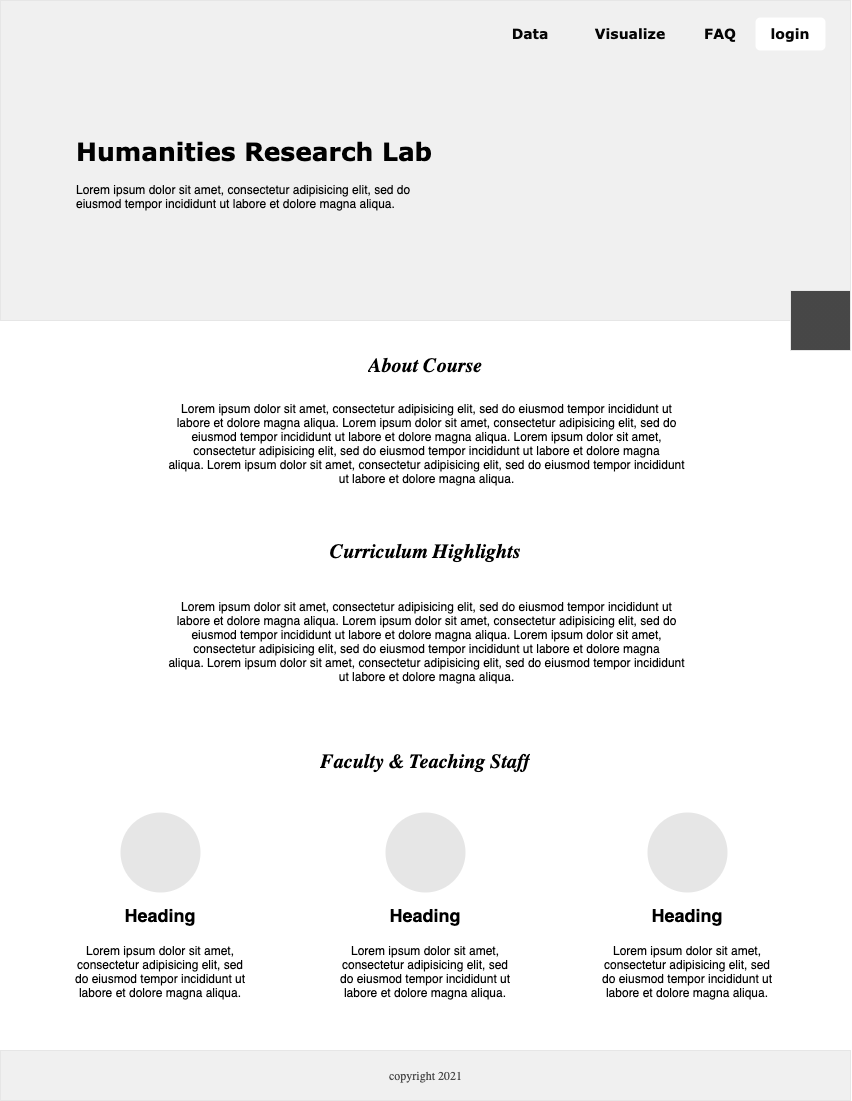

The diagram above was exported from draw.io. Its source (the exported page's mxGraphModel, read from the mxfile embedded in the PNG):
<mxGraphModel dx="2315" dy="1220" grid="1" gridSize="10" guides="1" tooltips="1" connect="1" arrows="1" fold="1" page="1" pageScale="1" pageWidth="850" pageHeight="1100" math="0" shadow="0">
  <root>
    <mxCell id="0" />
    <mxCell id="1" parent="0" />
    <mxCell id="YY4UNMpIoyO9J7aAxwGe-24" value="" style="rounded=0;whiteSpace=wrap;html=1;strokeWidth=1;strokeColor=none;fillColor=#FFFFFF;" vertex="1" parent="1">
      <mxGeometry y="320" width="850" height="730" as="geometry" />
    </mxCell>
    <mxCell id="YY4UNMpIoyO9J7aAxwGe-1" value="" style="rounded=0;whiteSpace=wrap;html=1;strokeColor=#E6E6E6;strokeWidth=1;fillColor=#F0F0F0;" vertex="1" parent="1">
      <mxGeometry width="850" height="320" as="geometry" />
    </mxCell>
    <mxCell id="YY4UNMpIoyO9J7aAxwGe-18" value="" style="rounded=1;whiteSpace=wrap;html=1;strokeColor=none;fillColor=#FFFFFF;" vertex="1" parent="1">
      <mxGeometry x="755" y="17" width="70" height="33" as="geometry" />
    </mxCell>
    <mxCell id="YY4UNMpIoyO9J7aAxwGe-6" value="&lt;h1&gt;&lt;font style=&quot;font-size: 14px&quot; face=&quot;Verdana&quot; color=&quot;#050505&quot;&gt;login&lt;/font&gt;&lt;/h1&gt;" style="text;html=1;strokeColor=none;fillColor=none;align=center;verticalAlign=middle;whiteSpace=wrap;rounded=0;" vertex="1" parent="1">
      <mxGeometry x="760" y="28" width="60" height="4" as="geometry" />
    </mxCell>
    <mxCell id="YY4UNMpIoyO9J7aAxwGe-8" value="&lt;h1&gt;&lt;font style=&quot;font-size: 14px&quot; face=&quot;Verdana&quot; color=&quot;#050505&quot;&gt;FAQ&lt;/font&gt;&lt;/h1&gt;" style="text;html=1;strokeColor=none;fillColor=none;align=center;verticalAlign=middle;whiteSpace=wrap;rounded=0;" vertex="1" parent="1">
      <mxGeometry x="690" y="28" width="60" height="4" as="geometry" />
    </mxCell>
    <mxCell id="YY4UNMpIoyO9J7aAxwGe-9" value="&lt;h1&gt;&lt;font style=&quot;font-size: 14px&quot; face=&quot;Verdana&quot; color=&quot;#050505&quot;&gt;Visualize&lt;/font&gt;&lt;/h1&gt;" style="text;html=1;strokeColor=none;fillColor=none;align=center;verticalAlign=middle;whiteSpace=wrap;rounded=0;" vertex="1" parent="1">
      <mxGeometry x="600" y="28" width="60" height="4" as="geometry" />
    </mxCell>
    <mxCell id="YY4UNMpIoyO9J7aAxwGe-10" value="&lt;h1&gt;&lt;font style=&quot;font-size: 14px&quot; face=&quot;Verdana&quot; color=&quot;#050505&quot;&gt;Data&lt;/font&gt;&lt;/h1&gt;" style="text;html=1;strokeColor=none;fillColor=none;align=center;verticalAlign=middle;whiteSpace=wrap;rounded=0;" vertex="1" parent="1">
      <mxGeometry x="500" y="28" width="60" height="4" as="geometry" />
    </mxCell>
    <mxCell id="YY4UNMpIoyO9J7aAxwGe-20" value="&lt;h1&gt;&lt;font face=&quot;Verdana&quot; style=&quot;font-size: 25px&quot;&gt;Humanities Research Lab&lt;/font&gt;&lt;/h1&gt;&lt;p&gt;Lorem ipsum dolor sit amet, consectetur adipisicing elit, sed do eiusmod tempor incididunt ut labore et dolore magna aliqua.&lt;/p&gt;" style="text;html=1;strokeColor=none;fillColor=none;spacing=5;spacingTop=-20;whiteSpace=wrap;overflow=hidden;rounded=0;" vertex="1" parent="1">
      <mxGeometry x="71" y="130" width="380" height="110" as="geometry" />
    </mxCell>
    <mxCell id="YY4UNMpIoyO9J7aAxwGe-23" value="" style="rounded=0;whiteSpace=wrap;html=1;strokeColor=#E6E6E6;strokeWidth=1;fillColor=#474747;gradientColor=#474747;" vertex="1" parent="1">
      <mxGeometry x="790" y="290" width="60" height="60" as="geometry" />
    </mxCell>
    <mxCell id="YY4UNMpIoyO9J7aAxwGe-25" value="" style="rounded=0;whiteSpace=wrap;html=1;strokeColor=#E6E6E6;strokeWidth=1;fillColor=#F0F0F0;" vertex="1" parent="1">
      <mxGeometry y="1050" width="850" height="50" as="geometry" />
    </mxCell>
    <mxCell id="YY4UNMpIoyO9J7aAxwGe-26" value="&lt;div style=&quot;text-align: justify&quot;&gt;&lt;span style=&quot;color: rgb(71 , 71 , 71)&quot;&gt;&lt;font style=&quot;font-size: 12px&quot; face=&quot;Garamond&quot;&gt;copyright 2021&lt;/font&gt;&lt;/span&gt;&lt;/div&gt;" style="text;html=1;strokeColor=none;fillColor=none;align=center;verticalAlign=middle;whiteSpace=wrap;rounded=0;" vertex="1" parent="1">
      <mxGeometry x="259" y="1065" width="333" height="20" as="geometry" />
    </mxCell>
    <mxCell id="YY4UNMpIoyO9J7aAxwGe-27" value="" style="ellipse;whiteSpace=wrap;html=1;aspect=fixed;strokeWidth=1;strokeColor=none;fillColor=#E6E6E6;" vertex="1" parent="1">
      <mxGeometry x="120" y="812" width="80" height="80" as="geometry" />
    </mxCell>
    <mxCell id="YY4UNMpIoyO9J7aAxwGe-28" value="&lt;h1&gt;&lt;font style=&quot;font-size: 18px&quot;&gt;Heading&lt;/font&gt;&lt;/h1&gt;&lt;p&gt;Lorem ipsum dolor sit amet, consectetur adipisicing elit, sed do eiusmod tempor incididunt ut labore et dolore magna aliqua.&lt;/p&gt;" style="text;html=1;strokeColor=none;fillColor=none;spacing=5;spacingTop=-20;whiteSpace=wrap;overflow=hidden;rounded=0;align=center;" vertex="1" parent="1">
      <mxGeometry x="65" y="894" width="190" height="120" as="geometry" />
    </mxCell>
    <mxCell id="YY4UNMpIoyO9J7aAxwGe-30" value="" style="ellipse;whiteSpace=wrap;html=1;aspect=fixed;strokeWidth=1;strokeColor=none;fillColor=#E6E6E6;" vertex="1" parent="1">
      <mxGeometry x="385" y="812" width="80" height="80" as="geometry" />
    </mxCell>
    <mxCell id="YY4UNMpIoyO9J7aAxwGe-31" value="&lt;h1&gt;&lt;font style=&quot;font-size: 18px&quot;&gt;Heading&lt;/font&gt;&lt;/h1&gt;&lt;p&gt;Lorem ipsum dolor sit amet, consectetur adipisicing elit, sed do eiusmod tempor incididunt ut labore et dolore magna aliqua.&lt;/p&gt;" style="text;html=1;strokeColor=none;fillColor=none;spacing=5;spacingTop=-20;whiteSpace=wrap;overflow=hidden;rounded=0;align=center;" vertex="1" parent="1">
      <mxGeometry x="330" y="894" width="190" height="120" as="geometry" />
    </mxCell>
    <mxCell id="YY4UNMpIoyO9J7aAxwGe-32" value="" style="ellipse;whiteSpace=wrap;html=1;aspect=fixed;strokeWidth=1;strokeColor=none;fillColor=#E6E6E6;" vertex="1" parent="1">
      <mxGeometry x="647" y="812" width="80" height="80" as="geometry" />
    </mxCell>
    <mxCell id="YY4UNMpIoyO9J7aAxwGe-33" value="&lt;h1&gt;&lt;font style=&quot;font-size: 18px&quot;&gt;Heading&lt;/font&gt;&lt;/h1&gt;&lt;p&gt;Lorem ipsum dolor sit amet, consectetur adipisicing elit, sed do eiusmod tempor incididunt ut labore et dolore magna aliqua.&lt;/p&gt;" style="text;html=1;strokeColor=none;fillColor=none;spacing=5;spacingTop=-20;whiteSpace=wrap;overflow=hidden;rounded=0;align=center;" vertex="1" parent="1">
      <mxGeometry x="592" y="894" width="190" height="120" as="geometry" />
    </mxCell>
    <mxCell id="YY4UNMpIoyO9J7aAxwGe-34" value="&lt;h1&gt;&lt;font face=&quot;Lucida Console&quot; size=&quot;1&quot;&gt;&lt;i style=&quot;font-size: 20px&quot;&gt;Faculty &amp;amp; Teaching Staff&lt;/i&gt;&lt;/font&gt;&lt;/h1&gt;" style="text;html=1;strokeColor=none;fillColor=none;spacing=5;spacingTop=-20;whiteSpace=wrap;overflow=hidden;rounded=0;align=center;" vertex="1" parent="1">
      <mxGeometry x="235" y="740" width="380" height="40" as="geometry" />
    </mxCell>
    <mxCell id="YY4UNMpIoyO9J7aAxwGe-35" value="&lt;h1&gt;&lt;font face=&quot;Lucida Console&quot; size=&quot;1&quot;&gt;&lt;i style=&quot;font-size: 20px&quot;&gt;About Course&lt;/i&gt;&lt;/font&gt;&lt;/h1&gt;" style="text;html=1;strokeColor=none;fillColor=none;spacing=5;spacingTop=-20;whiteSpace=wrap;overflow=hidden;rounded=0;align=center;" vertex="1" parent="1">
      <mxGeometry x="235" y="344" width="380" height="40" as="geometry" />
    </mxCell>
    <mxCell id="YY4UNMpIoyO9J7aAxwGe-36" value="&lt;h1&gt;&lt;font face=&quot;Lucida Console&quot; size=&quot;1&quot;&gt;&lt;i style=&quot;font-size: 20px&quot;&gt;Curriculum Highlights&lt;/i&gt;&lt;/font&gt;&lt;/h1&gt;" style="text;html=1;strokeColor=none;fillColor=none;spacing=5;spacingTop=-20;whiteSpace=wrap;overflow=hidden;rounded=0;align=center;" vertex="1" parent="1">
      <mxGeometry x="235" y="530" width="380" height="40" as="geometry" />
    </mxCell>
    <mxCell id="YY4UNMpIoyO9J7aAxwGe-42" value="&lt;p style=&quot;line-height: 100%&quot;&gt;&lt;/p&gt;&lt;p&gt;&lt;/p&gt;&lt;p&gt;&lt;/p&gt;&lt;font style=&quot;font-size: 12px&quot;&gt;&lt;div style=&quot;text-align: center&quot;&gt;&lt;span&gt;Lorem ipsum dolor sit amet, consectetur adipisicing elit, sed do eiusmod tempor incididunt ut labore et dolore magna aliqua.&amp;nbsp;&lt;/span&gt;&lt;span&gt;Lorem ipsum dolor sit amet, consectetur adipisicing elit, sed do eiusmod tempor incididunt ut labore et dolore magna aliqua.&amp;nbsp;&lt;/span&gt;&lt;span&gt;Lorem ipsum dolor sit amet, consectetur adipisicing elit, sed do eiusmod tempor incididunt ut labore et dolore magna aliqua.&amp;nbsp;&lt;/span&gt;&lt;span&gt;Lorem ipsum dolor sit amet, consectetur adipisicing elit, sed do eiusmod tempor incididunt ut labore et dolore magna aliqua.&lt;/span&gt;&lt;/div&gt;&lt;/font&gt;" style="text;html=1;strokeColor=none;fillColor=none;align=left;verticalAlign=middle;whiteSpace=wrap;rounded=0;" vertex="1" parent="1">
      <mxGeometry x="163" y="397" width="525" height="80" as="geometry" />
    </mxCell>
    <mxCell id="YY4UNMpIoyO9J7aAxwGe-43" value="&lt;p style=&quot;line-height: 100%&quot;&gt;&lt;/p&gt;&lt;p&gt;&lt;/p&gt;&lt;p&gt;&lt;/p&gt;&lt;font style=&quot;font-size: 12px&quot;&gt;&lt;div style=&quot;text-align: center&quot;&gt;&lt;span&gt;Lorem ipsum dolor sit amet, consectetur adipisicing elit, sed do eiusmod tempor incididunt ut labore et dolore magna aliqua.&amp;nbsp;&lt;/span&gt;&lt;span&gt;Lorem ipsum dolor sit amet, consectetur adipisicing elit, sed do eiusmod tempor incididunt ut labore et dolore magna aliqua.&amp;nbsp;&lt;/span&gt;&lt;span&gt;Lorem ipsum dolor sit amet, consectetur adipisicing elit, sed do eiusmod tempor incididunt ut labore et dolore magna aliqua.&amp;nbsp;&lt;/span&gt;&lt;span&gt;Lorem ipsum dolor sit amet, consectetur adipisicing elit, sed do eiusmod tempor incididunt ut labore et dolore magna aliqua.&lt;/span&gt;&lt;/div&gt;&lt;/font&gt;" style="text;html=1;strokeColor=none;fillColor=none;align=left;verticalAlign=middle;whiteSpace=wrap;rounded=0;" vertex="1" parent="1">
      <mxGeometry x="163" y="595" width="525" height="80" as="geometry" />
    </mxCell>
  </root>
</mxGraphModel>